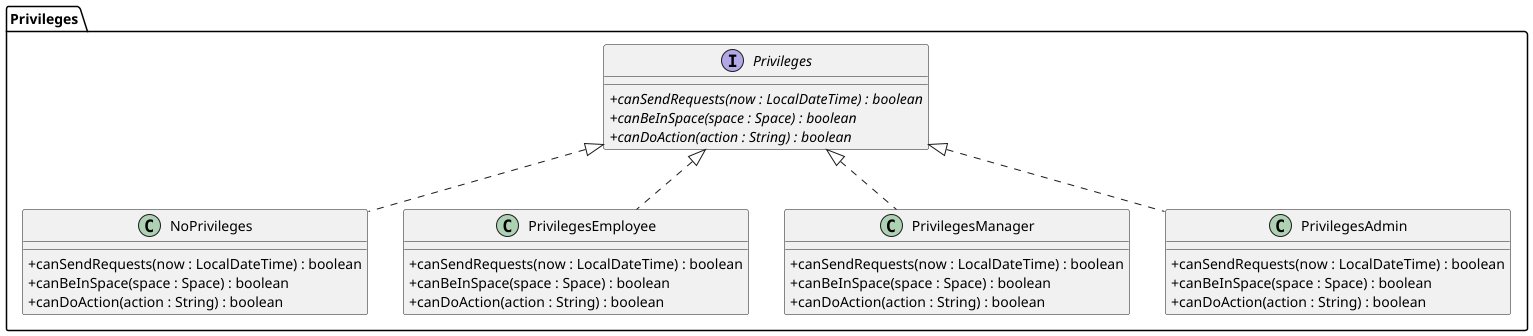

The diagram above was rendered by PlantUML. Its source (embedded in the PNG):
@startuml
'https://plantuml.com/class-diagram
skinparam classAttributeIconSize 0

package "Privileges" {
    interface "Privileges" {
        + {abstract} canSendRequests(now : LocalDateTime) : boolean
        + {abstract} canBeInSpace(space : Space) : boolean
        + {abstract} canDoAction(action : String) : boolean
    }

    class NoPrivileges implements "Privileges" {
        + canSendRequests(now : LocalDateTime) : boolean
        + canBeInSpace(space : Space) : boolean
        + canDoAction(action : String) : boolean
    }

    class PrivilegesEmployee implements "Privileges" {
        + canSendRequests(now : LocalDateTime) : boolean
        + canBeInSpace(space : Space) : boolean
        + canDoAction(action : String) : boolean
    }

    class PrivilegesManager implements "Privileges" {
        + canSendRequests(now : LocalDateTime) : boolean
        + canBeInSpace(space : Space) : boolean
        + canDoAction(action : String) : boolean
    }

    class PrivilegesAdmin implements "Privileges" {
        + canSendRequests(now : LocalDateTime) : boolean
        + canBeInSpace(space : Space) : boolean
        + canDoAction(action : String) : boolean
    }
}
@enduml